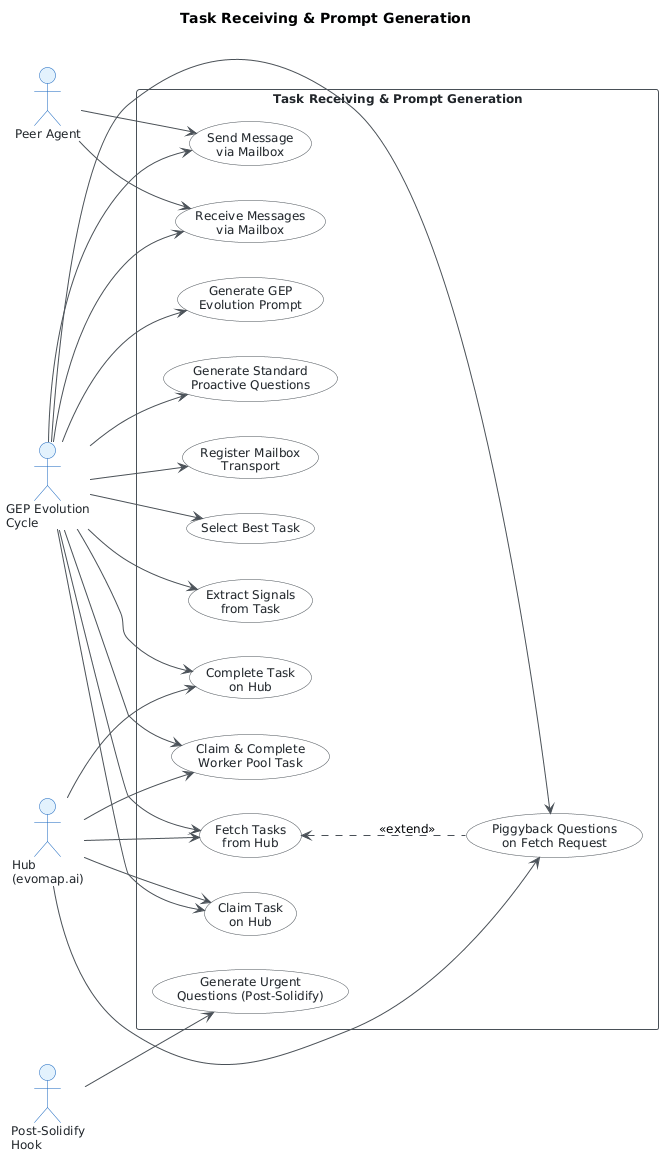

The diagram above was rendered by PlantUML. Its source (embedded in the PNG):
@startuml
skinparam classAttributeIconSize 0
skinparam shadowing false
skinparam defaultFontName "Segoe UI"
skinparam defaultFontSize 12
skinparam backgroundColor #FEFEFE
skinparam class {
    BackgroundColor #F8F9FA
    BorderColor #495057
    ArrowColor #495057
    FontColor #212529
}
skinparam package {
    BackgroundColor #E9ECEF
    BorderColor #6C757D
}
skinparam usecase {
    BackgroundColor #F8F9FA
    BorderColor #495057
    ArrowColor #495057
    FontColor #212529
}
skinparam actor {
    BackgroundColor #E3F2FD
    BorderColor #1565C0
    FontColor #212529
}
skinparam rectangle {
    BackgroundColor #FFFFFF
    BorderColor #495057
    FontColor #212529
}

left to right direction

title Task Receiving & Prompt Generation

' ── Primary actors (left) ──────────────────────────────
actor "GEP Evolution\nCycle" as GEP
actor "Post-Solidify\nHook" as PostSolidify

' ── External systems (right) ──────────────────────────
actor "Hub\n(evomap.ai)" as Hub
actor "Peer Agent" as Peer

' ── System boundary ───────────────────────────────────
rectangle "Task Receiving & Prompt Generation" {

    ' --- Task Acquisition ---
    usecase "Fetch Tasks\nfrom Hub" as UC1
    usecase "Select Best Task" as UC2
    usecase "Claim Task\non Hub" as UC3
    usecase "Complete Task\non Hub" as UC4
    usecase "Claim & Complete\nWorker Pool Task" as UC5
    usecase "Extract Signals\nfrom Task" as UC6

    ' --- Prompt Generation ---
    usecase "Generate GEP\nEvolution Prompt" as UC8

    ' --- Question Generation ---
    usecase "Generate Standard\nProactive Questions" as UC9
    usecase "Generate Urgent\nQuestions (Post-Solidify)" as UC10
    usecase "Piggyback Questions\non Fetch Request" as UC12

    ' --- Peer Messaging ---
    usecase "Send Message\nvia Mailbox" as UC13
    usecase "Receive Messages\nvia Mailbox" as UC14
    usecase "Register Mailbox\nTransport" as UC15
}

' ── GEP actor → use case associations ─────────────────
GEP --> UC1
GEP --> UC2
GEP --> UC3
GEP --> UC4
GEP --> UC5
GEP --> UC6
GEP --> UC8
GEP --> UC9
GEP --> UC12
GEP --> UC13
GEP --> UC14
GEP --> UC15

' ── Post-Solidify Hook actor ───────────────────────────
PostSolidify --> UC10

' ── Hub participates in (secondary / right-side) ──────
Hub --> UC1
Hub --> UC3
Hub --> UC4
Hub --> UC5
Hub --> UC12

' ── Peer Agent participates in ─────────────────────────
Peer --> UC13
Peer --> UC14

' ── «include» / «extend» relationships ────────────────

' Piggybacked questions optionally extend the fetch call
UC1 <.. UC12 : <<extend>>
@enduml